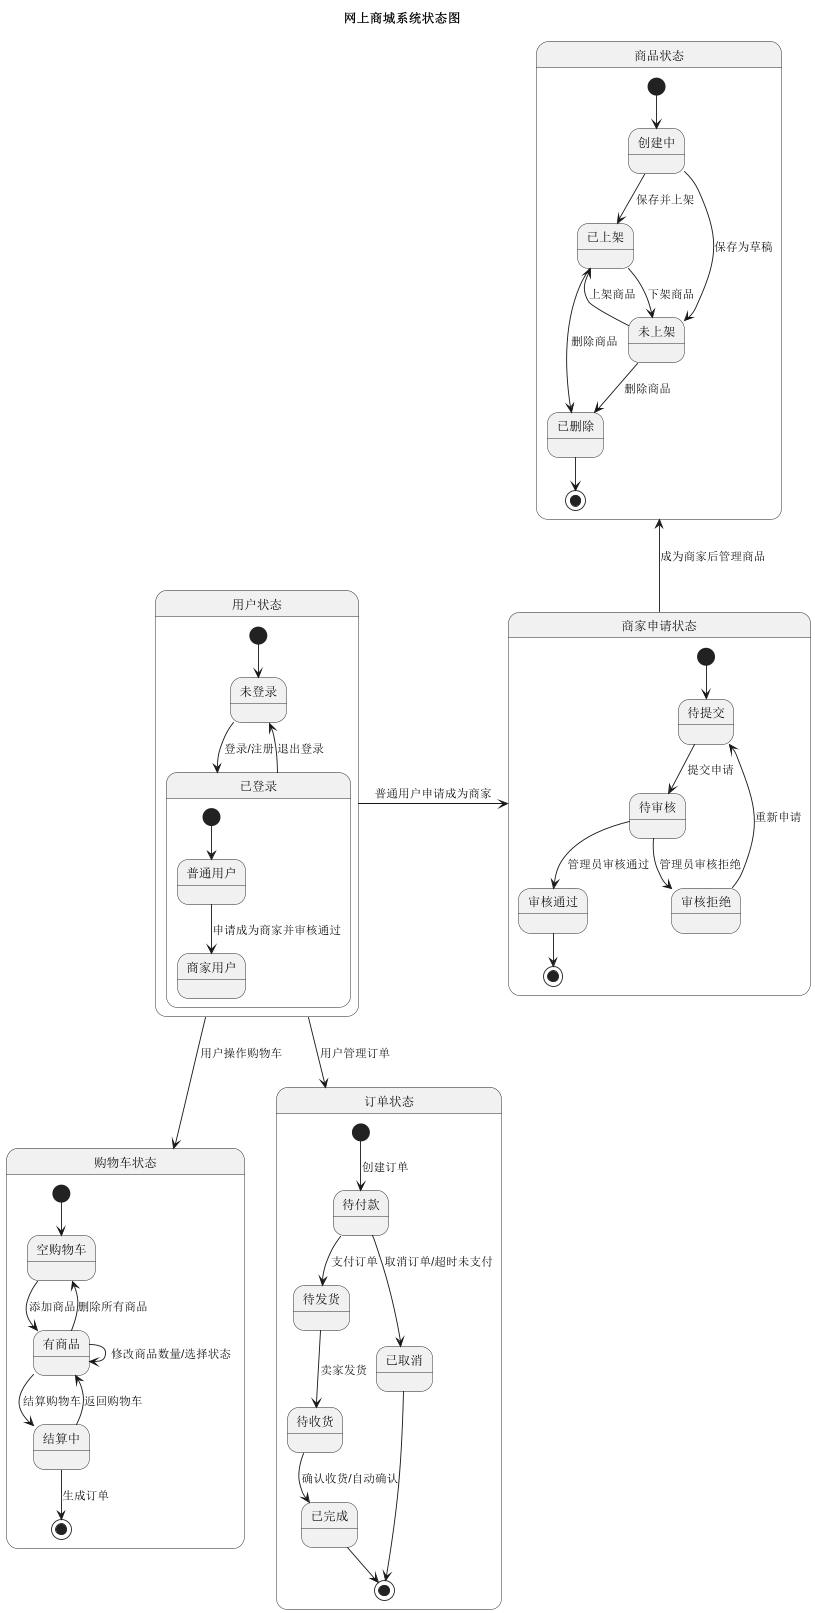

The diagram above was rendered by PlantUML. Its source (embedded in the PNG):
@startuml 商城系统状态图

title 网上商城系统状态图

scale 800 width

' 用户状态
state "用户状态" as UserState {
  [*] --> 未登录
  未登录 --> 已登录 : 登录/注册
  已登录 --> 未登录 : 退出登录
  
  state 已登录 {
    [*] --> 普通用户
    普通用户 --> 商家用户 : 申请成为商家并审核通过
  }
}

' 商品状态
state "商品状态" as ProductState {
  [*] --> 创建中
  创建中 --> 已上架 : 保存并上架
  创建中 --> 未上架 : 保存为草稿
  已上架 --> 未上架 : 下架商品
  未上架 --> 已上架 : 上架商品
  已上架 --> 已删除 : 删除商品
  未上架 --> 已删除 : 删除商品
  已删除 --> [*]
}

' 购物车状态
state "购物车状态" as CartState {
  [*] --> 空购物车
  空购物车 --> 有商品 : 添加商品
  有商品 --> 空购物车 : 删除所有商品
  有商品 --> 有商品 : 修改商品数量/选择状态
  有商品 --> 结算中 : 结算购物车
  结算中 --> 有商品 : 返回购物车
  结算中 --> [*] : 生成订单
}

' 订单状态
state "订单状态" as OrderState {
  [*] --> 待付款 : 创建订单
  待付款 --> 待发货 : 支付订单
  待付款 --> 已取消 : 取消订单/超时未支付
  待发货 --> 待收货 : 卖家发货
  待收货 --> 已完成 : 确认收货/自动确认
  已取消 --> [*]
  已完成 --> [*]
}

' 商家申请状态
state "商家申请状态" as SellerApplicationState {
  [*] --> 待提交
  待提交 --> 待审核 : 提交申请
  待审核 --> 审核通过 : 管理员审核通过
  待审核 --> 审核拒绝 : 管理员审核拒绝
  审核拒绝 --> 待提交 : 重新申请
  审核通过 --> [*]
}

' 组件间关系
UserState -down-> CartState : 用户操作购物车
UserState -down-> OrderState : 用户管理订单
UserState -right-> SellerApplicationState : 普通用户申请成为商家
SellerApplicationState -up-> ProductState : 成为商家后管理商品

@enduml